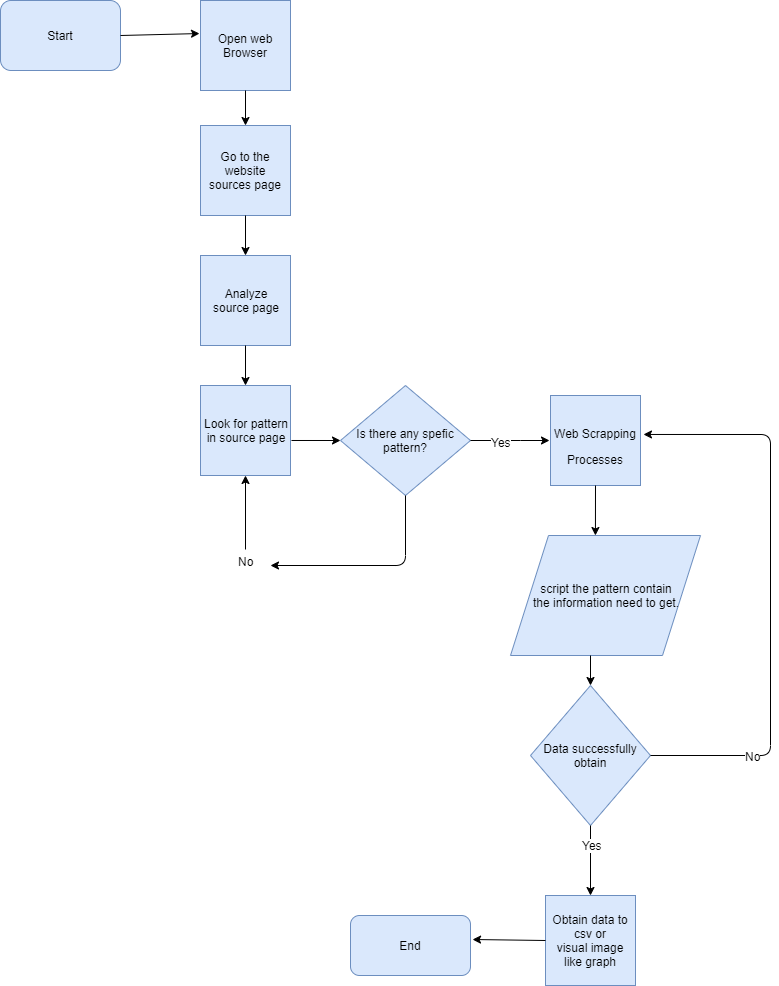

The diagram above was exported from draw.io. Its source (the exported page's mxGraphModel, read from the mxfile embedded in the PNG):
<mxGraphModel dx="1408" dy="748" grid="1" gridSize="10" guides="1" tooltips="1" connect="1" arrows="1" fold="1" page="1" pageScale="1" pageWidth="850" pageHeight="1100" math="0" shadow="0">
  <root>
    <mxCell id="0" />
    <mxCell id="1" parent="0" />
    <mxCell id="cosJOqmLCQ-lpWex0i2n-1" value="Start" style="rounded=1;whiteSpace=wrap;html=1;fillColor=#dae8fc;strokeColor=#6c8ebf;" parent="1" vertex="1">
      <mxGeometry x="10" y="15" width="120" height="70" as="geometry" />
    </mxCell>
    <mxCell id="cosJOqmLCQ-lpWex0i2n-2" value="Open web Browser" style="whiteSpace=wrap;html=1;aspect=fixed;fillColor=#dae8fc;strokeColor=#6c8ebf;" parent="1" vertex="1">
      <mxGeometry x="210" y="15" width="90" height="90" as="geometry" />
    </mxCell>
    <mxCell id="cosJOqmLCQ-lpWex0i2n-4" value="&lt;p class=&quot;MsoNormal&quot; align=&quot;center&quot;&gt;Web Scrapping&lt;/p&gt;&lt;span&gt;Processes&lt;/span&gt;" style="whiteSpace=wrap;html=1;aspect=fixed;fillColor=#dae8fc;strokeColor=#6c8ebf;" parent="1" vertex="1">
      <mxGeometry x="560" y="410" width="90" height="90" as="geometry" />
    </mxCell>
    <mxCell id="cosJOqmLCQ-lpWex0i2n-5" value="&lt;p class=&quot;MsoNormal&quot; align=&quot;center&quot;&gt;Data successfully&lt;br/&gt;obtain&lt;/p&gt;" style="rhombus;whiteSpace=wrap;html=1;fillColor=#dae8fc;strokeColor=#6c8ebf;" parent="1" vertex="1">
      <mxGeometry x="540" y="700" width="120" height="140" as="geometry" />
    </mxCell>
    <mxCell id="cosJOqmLCQ-lpWex0i2n-6" value="&lt;p class=&quot;MsoNormal&quot; align=&quot;center&quot;&gt;script the pattern contain&lt;br&gt;the&lt;span&gt;&amp;nbsp;information need to get.&lt;/span&gt;&lt;/p&gt;" style="shape=parallelogram;perimeter=parallelogramPerimeter;whiteSpace=wrap;html=1;fillColor=#dae8fc;strokeColor=#6c8ebf;" parent="1" vertex="1">
      <mxGeometry x="520" y="550" width="190" height="120" as="geometry" />
    </mxCell>
    <mxCell id="cosJOqmLCQ-lpWex0i2n-7" value="End" style="rounded=1;whiteSpace=wrap;html=1;fillColor=#dae8fc;strokeColor=#6c8ebf;" parent="1" vertex="1">
      <mxGeometry x="360" y="930" width="120" height="60" as="geometry" />
    </mxCell>
    <mxCell id="cosJOqmLCQ-lpWex0i2n-15" value="Go to the website&lt;br&gt;sources page" style="whiteSpace=wrap;html=1;aspect=fixed;fillColor=#dae8fc;strokeColor=#6c8ebf;" parent="1" vertex="1">
      <mxGeometry x="210" y="140" width="90" height="90" as="geometry" />
    </mxCell>
    <mxCell id="cosJOqmLCQ-lpWex0i2n-16" value="Analyze&lt;br&gt;source page" style="whiteSpace=wrap;html=1;aspect=fixed;fillColor=#dae8fc;strokeColor=#6c8ebf;" parent="1" vertex="1">
      <mxGeometry x="210" y="270" width="90" height="90" as="geometry" />
    </mxCell>
    <mxCell id="cosJOqmLCQ-lpWex0i2n-18" value="Look for pattern&lt;br&gt;in source page" style="whiteSpace=wrap;html=1;aspect=fixed;fillColor=#dae8fc;strokeColor=#6c8ebf;" parent="1" vertex="1">
      <mxGeometry x="210" y="400" width="90" height="90" as="geometry" />
    </mxCell>
    <mxCell id="cosJOqmLCQ-lpWex0i2n-19" value="Is there any spefic pattern?" style="rhombus;whiteSpace=wrap;html=1;fillColor=#dae8fc;strokeColor=#6c8ebf;" parent="1" vertex="1">
      <mxGeometry x="350" y="400" width="130" height="110" as="geometry" />
    </mxCell>
    <mxCell id="cosJOqmLCQ-lpWex0i2n-20" value="" style="endArrow=classic;html=1;exitX=0.5;exitY=1;exitDx=0;exitDy=0;" parent="1" source="cosJOqmLCQ-lpWex0i2n-19" edge="1">
      <mxGeometry width="50" height="50" relative="1" as="geometry">
        <mxPoint x="370" y="590" as="sourcePoint" />
        <mxPoint x="280" y="580" as="targetPoint" />
        <Array as="points">
          <mxPoint x="415" y="580" />
        </Array>
      </mxGeometry>
    </mxCell>
    <mxCell id="cosJOqmLCQ-lpWex0i2n-21" value="No" style="text;html=1;resizable=0;points=[];autosize=1;align=center;verticalAlign=top;spacingTop=-4;" parent="1" vertex="1">
      <mxGeometry x="240" y="567" width="30" height="20" as="geometry" />
    </mxCell>
    <mxCell id="cosJOqmLCQ-lpWex0i2n-22" value="" style="endArrow=classic;html=1;entryX=0.5;entryY=1;entryDx=0;entryDy=0;" parent="1" target="cosJOqmLCQ-lpWex0i2n-18" edge="1">
      <mxGeometry width="50" height="50" relative="1" as="geometry">
        <mxPoint x="255" y="564" as="sourcePoint" />
        <mxPoint x="280" y="525" as="targetPoint" />
      </mxGeometry>
    </mxCell>
    <mxCell id="cosJOqmLCQ-lpWex0i2n-23" value="" style="endArrow=classic;html=1;exitX=0.5;exitY=1;exitDx=0;exitDy=0;entryX=0.5;entryY=0;entryDx=0;entryDy=0;" parent="1" source="cosJOqmLCQ-lpWex0i2n-2" target="cosJOqmLCQ-lpWex0i2n-15" edge="1">
      <mxGeometry width="50" height="50" relative="1" as="geometry">
        <mxPoint x="230" y="155" as="sourcePoint" />
        <mxPoint x="280" y="105" as="targetPoint" />
      </mxGeometry>
    </mxCell>
    <mxCell id="cosJOqmLCQ-lpWex0i2n-24" value="" style="endArrow=classic;html=1;exitX=0.5;exitY=1;exitDx=0;exitDy=0;entryX=0.5;entryY=0;entryDx=0;entryDy=0;" parent="1" source="cosJOqmLCQ-lpWex0i2n-15" target="cosJOqmLCQ-lpWex0i2n-16" edge="1">
      <mxGeometry width="50" height="50" relative="1" as="geometry">
        <mxPoint x="230" y="277.5" as="sourcePoint" />
        <mxPoint x="280" y="227.5" as="targetPoint" />
      </mxGeometry>
    </mxCell>
    <mxCell id="cosJOqmLCQ-lpWex0i2n-25" value="" style="endArrow=classic;html=1;exitX=0.5;exitY=1;exitDx=0;exitDy=0;entryX=0.5;entryY=0;entryDx=0;entryDy=0;" parent="1" source="cosJOqmLCQ-lpWex0i2n-16" target="cosJOqmLCQ-lpWex0i2n-18" edge="1">
      <mxGeometry width="50" height="50" relative="1" as="geometry">
        <mxPoint x="220" y="410" as="sourcePoint" />
        <mxPoint x="270" y="360" as="targetPoint" />
      </mxGeometry>
    </mxCell>
    <mxCell id="cosJOqmLCQ-lpWex0i2n-26" value="" style="endArrow=classic;html=1;exitX=1.011;exitY=0.611;exitDx=0;exitDy=0;exitPerimeter=0;entryX=0;entryY=0.5;entryDx=0;entryDy=0;" parent="1" source="cosJOqmLCQ-lpWex0i2n-18" target="cosJOqmLCQ-lpWex0i2n-19" edge="1">
      <mxGeometry width="50" height="50" relative="1" as="geometry">
        <mxPoint x="295" y="480" as="sourcePoint" />
        <mxPoint x="345" y="430" as="targetPoint" />
      </mxGeometry>
    </mxCell>
    <mxCell id="cosJOqmLCQ-lpWex0i2n-27" value="" style="endArrow=classic;html=1;exitX=1;exitY=0.5;exitDx=0;exitDy=0;" parent="1" source="cosJOqmLCQ-lpWex0i2n-19" edge="1">
      <mxGeometry width="50" height="50" relative="1" as="geometry">
        <mxPoint x="500" y="495" as="sourcePoint" />
        <mxPoint x="559" y="455" as="targetPoint" />
        <Array as="points">
          <mxPoint x="520" y="455" />
        </Array>
      </mxGeometry>
    </mxCell>
    <mxCell id="cosJOqmLCQ-lpWex0i2n-34" value="Yes" style="text;html=1;resizable=0;points=[];align=center;verticalAlign=middle;labelBackgroundColor=#ffffff;" parent="cosJOqmLCQ-lpWex0i2n-27" vertex="1" connectable="0">
      <mxGeometry x="0.0127" y="-10" relative="1" as="geometry">
        <mxPoint x="-10" y="-9" as="offset" />
      </mxGeometry>
    </mxCell>
    <mxCell id="cosJOqmLCQ-lpWex0i2n-29" value="&lt;p class=&quot;MsoNormal&quot; align=&quot;center&quot;&gt;Obtain data to csv or&lt;br/&gt;visual image like graph&lt;/p&gt;" style="whiteSpace=wrap;html=1;aspect=fixed;fillColor=#dae8fc;strokeColor=#6c8ebf;" parent="1" vertex="1">
      <mxGeometry x="555" y="910" width="90" height="90" as="geometry" />
    </mxCell>
    <mxCell id="cosJOqmLCQ-lpWex0i2n-30" value="" style="endArrow=classic;html=1;exitX=1;exitY=0.5;exitDx=0;exitDy=0;entryX=1.033;entryY=0.433;entryDx=0;entryDy=0;entryPerimeter=0;" parent="1" source="cosJOqmLCQ-lpWex0i2n-5" target="cosJOqmLCQ-lpWex0i2n-4" edge="1">
      <mxGeometry width="50" height="50" relative="1" as="geometry">
        <mxPoint x="660" y="800" as="sourcePoint" />
        <mxPoint x="780" y="450" as="targetPoint" />
        <Array as="points">
          <mxPoint x="780" y="770" />
          <mxPoint x="780" y="449" />
        </Array>
      </mxGeometry>
    </mxCell>
    <mxCell id="cosJOqmLCQ-lpWex0i2n-31" value="No" style="text;html=1;resizable=0;points=[];align=center;verticalAlign=middle;labelBackgroundColor=#ffffff;" parent="cosJOqmLCQ-lpWex0i2n-30" vertex="1" connectable="0">
      <mxGeometry x="-0.6409" relative="1" as="geometry">
        <mxPoint as="offset" />
      </mxGeometry>
    </mxCell>
    <mxCell id="cosJOqmLCQ-lpWex0i2n-32" value="" style="endArrow=classic;html=1;exitX=0.5;exitY=1;exitDx=0;exitDy=0;entryX=0.447;entryY=0;entryDx=0;entryDy=0;entryPerimeter=0;" parent="1" source="cosJOqmLCQ-lpWex0i2n-4" target="cosJOqmLCQ-lpWex0i2n-6" edge="1">
      <mxGeometry width="50" height="50" relative="1" as="geometry">
        <mxPoint x="590" y="550" as="sourcePoint" />
        <mxPoint x="640" y="500" as="targetPoint" />
      </mxGeometry>
    </mxCell>
    <mxCell id="cosJOqmLCQ-lpWex0i2n-33" value="" style="endArrow=classic;html=1;entryX=0.5;entryY=0;entryDx=0;entryDy=0;" parent="1" target="cosJOqmLCQ-lpWex0i2n-5" edge="1">
      <mxGeometry width="50" height="50" relative="1" as="geometry">
        <mxPoint x="600" y="670" as="sourcePoint" />
        <mxPoint x="625" y="650" as="targetPoint" />
      </mxGeometry>
    </mxCell>
    <mxCell id="cosJOqmLCQ-lpWex0i2n-36" value="" style="endArrow=classic;html=1;exitX=0.5;exitY=1;exitDx=0;exitDy=0;entryX=0.5;entryY=0;entryDx=0;entryDy=0;" parent="1" source="cosJOqmLCQ-lpWex0i2n-5" target="cosJOqmLCQ-lpWex0i2n-29" edge="1">
      <mxGeometry width="50" height="50" relative="1" as="geometry">
        <mxPoint x="575" y="890" as="sourcePoint" />
        <mxPoint x="625" y="840" as="targetPoint" />
        <Array as="points" />
      </mxGeometry>
    </mxCell>
    <mxCell id="cosJOqmLCQ-lpWex0i2n-37" value="Yes" style="text;html=1;resizable=0;points=[];align=center;verticalAlign=middle;labelBackgroundColor=#ffffff;" parent="cosJOqmLCQ-lpWex0i2n-36" vertex="1" connectable="0">
      <mxGeometry x="-0.4571" y="1" relative="1" as="geometry">
        <mxPoint as="offset" />
      </mxGeometry>
    </mxCell>
    <mxCell id="cosJOqmLCQ-lpWex0i2n-38" value="" style="endArrow=classic;html=1;exitX=0;exitY=0.5;exitDx=0;exitDy=0;entryX=1.017;entryY=0.4;entryDx=0;entryDy=0;entryPerimeter=0;" parent="1" source="cosJOqmLCQ-lpWex0i2n-29" target="cosJOqmLCQ-lpWex0i2n-7" edge="1">
      <mxGeometry width="50" height="50" relative="1" as="geometry">
        <mxPoint x="505" y="990" as="sourcePoint" />
        <mxPoint x="555" y="940" as="targetPoint" />
      </mxGeometry>
    </mxCell>
    <mxCell id="cosJOqmLCQ-lpWex0i2n-39" value="" style="endArrow=classic;html=1;exitX=1;exitY=0.5;exitDx=0;exitDy=0;entryX=-0.011;entryY=0.367;entryDx=0;entryDy=0;entryPerimeter=0;" parent="1" source="cosJOqmLCQ-lpWex0i2n-1" target="cosJOqmLCQ-lpWex0i2n-2" edge="1">
      <mxGeometry width="50" height="50" relative="1" as="geometry">
        <mxPoint x="130" y="75" as="sourcePoint" />
        <mxPoint x="180" y="25" as="targetPoint" />
      </mxGeometry>
    </mxCell>
  </root>
</mxGraphModel>